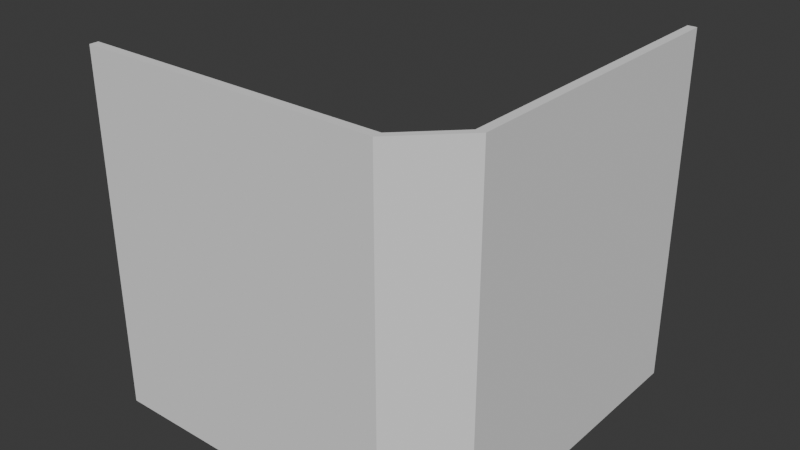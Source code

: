 # Source: FI-007_SharpCornerWall.blend  (saved by Blender 4.2.66; exported with 4.5.12 LTS)
import bpy
from mathutils import Matrix  # noqa: F401  (used for matrix-valued properties, if any)

bpy.ops.wm.read_factory_settings(use_empty=True)
scene = bpy.context.scene
scene.name = 'Scene'

# ---- collections
col_collection = bpy.data.collections.new('Collection'); scene.collection.children.link(col_collection)
col_export = bpy.data.collections.new('Export'); scene.collection.children.link(col_export)

# ---- world
world_world = bpy.data.worlds.new('World'); scene.world = world_world
world_world.use_nodes = True; world_world.node_tree.nodes.clear()
_N = world_world.node_tree.nodes; _L = world_world.node_tree.links
n0 = _N.new('ShaderNodeOutputWorld'); n0.name = 'World Output'; n0.location = (300, 300)
n1 = _N.new('ShaderNodeBackground'); n1.name = 'Background'; n1.location = (10, 300)
n1.inputs[0].default_value = (0.05088, 0.05088, 0.05088, 1.0)
_L.new(n1.outputs[0], n0.inputs[0])
n0.is_active_output = True
world_world.color = (0.05088, 0.05088, 0.05088)
world_world.sun_shadow_jitter_overblur = 0.0

# ---- meshes
me_cube_001 = bpy.data.meshes.new('Cube.001')
me_cube_001.from_pydata([(-1.0, -0.975, 0.0), (-1.0, -0.975, 2.0), (0.725, -0.975, 0.0), (0.725, -0.975, 2.0), (-1.0, -1.025, 0.0), (-1.0, -1.025, 2.0), (0.725, -1.025, 0.0), (0.725, -1.025, 2.0), (1.025, 1.0, -3.576e-07), (1.025, 1.0, 2.0), (1.025, -0.725, 0.0), (1.025, -0.725, 2.0), (0.975, 1.0, -3.576e-07), (0.975, 1.0, 2.0), (0.975, -0.725, 0.0), (0.975, -0.725, 2.0)], [], [(0, 1, 3, 2), (2, 3, 15, 14), (6, 7, 5, 4), (4, 5, 1, 0), (2, 6, 4, 0), (7, 3, 1, 5), (8, 9, 11, 10), (3, 7, 11, 15), (14, 15, 13, 12), (12, 13, 9, 8), (10, 14, 12, 8), (15, 11, 9, 13), (6, 10, 11, 7), (6, 2, 14, 10)])
_uv = me_cube_001.uv_layers.new(name='UVMap')
_uv.uv.foreach_set('vector', [0.375, 0.0, 0.625, 0.0, 0.625, 0.25, 0.375, 0.25, 0.375, 0.25, 0.875, 0.5, 0.625, 0.5, 0.375, 0.5, 0.375, 0.5, 0.625, 0.5, 0.625, 0.75, 0.375, 0.75, 0.375, 0.75, 0.625, 0.75, 0.625, 1.0, 0.375, 1.0, 0.125, 0.5, 0.375, 0.5, 0.375, 0.75, 0.125, 0.75, 0.625, 0.5, 0.875, 0.5, 0.875, 0.75, 0.625, 0.75, 0.375, 0.0, 0.625, 0.0, 0.625, 0.25, 0.375, 0.25, 0.875, 0.5, 0.625, 0.5, 0.875, 0.5, 0.625, 0.5, 0.375, 0.5, 0.625, 0.5, 0.625, 0.75, 0.375, 0.75, 0.375, 0.75, 0.625, 0.75, 0.625, 1.0, 0.375, 1.0, 0.125, 0.5, 0.375, 0.5, 0.375, 0.75, 0.125, 0.75, 0.625, 0.5, 0.875, 0.5, 0.875, 0.75, 0.625, 0.75, 0.375, 0.5, 0.375, 0.25, 0.625, 0.25, 0.625, 0.5, 0.375, 0.5, 0.375, 0.25, 0.375, 0.5, 0.375, 0.25])
me_cube_001.update()

# ---- objects
ob_fi_007_sharpcornerwall = bpy.data.objects.new('FI-007-SharpCornerWall', me_cube_001)

# ---- transforms, parenting, visibility, modifiers, constraints
ob_fi_007_sharpcornerwall.location = (0.0, 0.0, 0.0)

# ---- collection membership
col_export.objects.link(ob_fi_007_sharpcornerwall)

# ---- scene / render settings (as saved in the file)
scene.frame_start = 1; scene.frame_end = 250; scene.frame_set(1)
scene.render.engine = 'BLENDER_EEVEE_NEXT'
bpy.context.view_layer.update()

# ---- added for rendering (the .blend has no active camera and no usable light): camera, sun
cam_auto = bpy.data.cameras.new('AutoCamera')
cam_auto.lens = 50.0
cam_auto.sensor_width = 36.0
cam_auto.clip_end = 1000.0
ob_auto_camera = bpy.data.objects.new('AutoCamera', cam_auto)
scene.collection.objects.link(ob_auto_camera)
ob_auto_camera.location = (3.24434, -3.8907, 3.58547)
ob_auto_camera.rotation_euler = (1.09748, -7.21219e-08, 0.694738)
scene.camera = ob_auto_camera
light_auto_sun = bpy.data.lights.new('AutoSun', 'SUN')
light_auto_sun.energy = 3.0
light_auto_sun.angle = 0.0523599
ob_auto_sun = bpy.data.objects.new('AutoSun', light_auto_sun)
scene.collection.objects.link(ob_auto_sun)
ob_auto_sun.rotation_euler = (0.872665, 0.174533, 0.523599)
bpy.context.view_layer.update()
